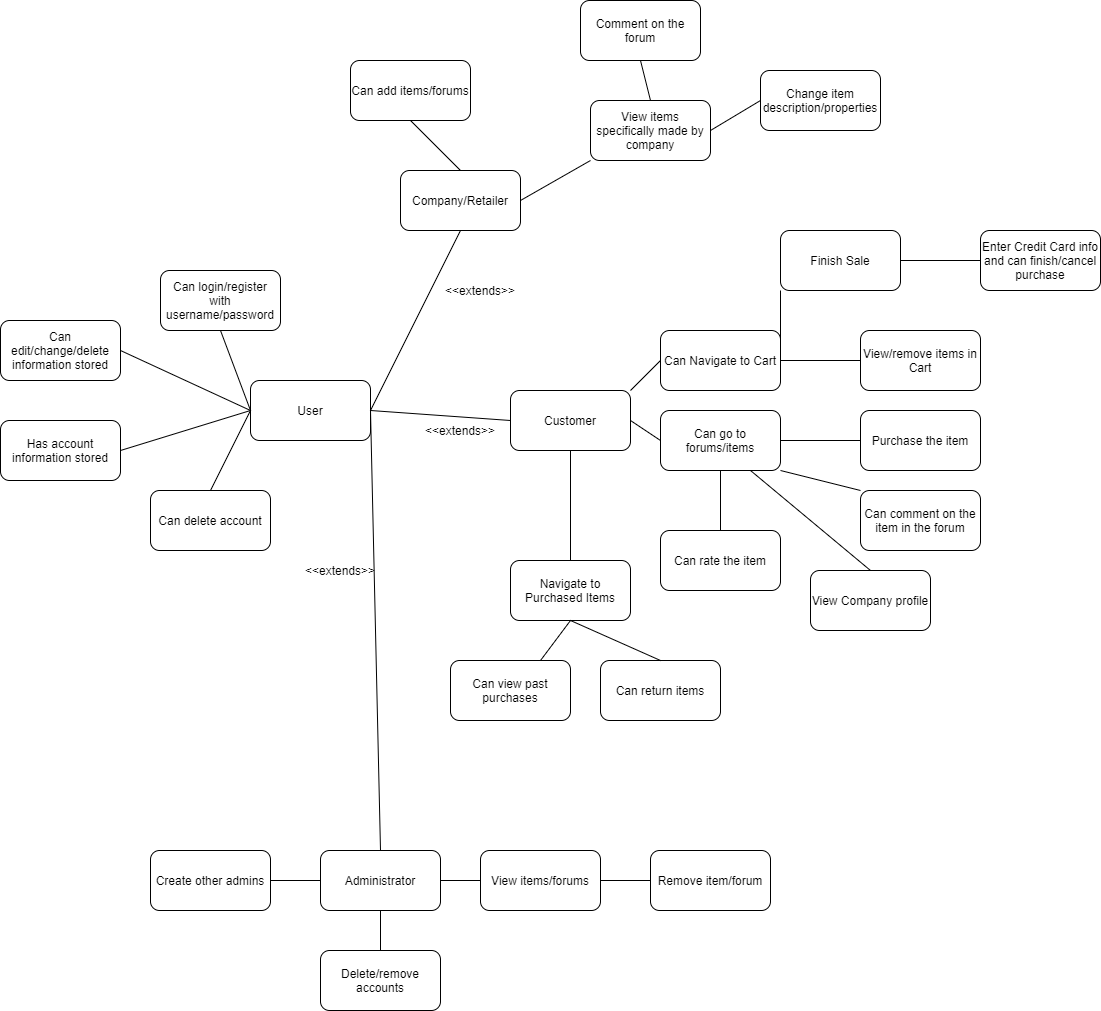

The diagram above was exported from draw.io. Its source (the exported page's mxGraphModel, read from the mxfile embedded in the PNG):
<mxGraphModel dx="2272" dy="1846" grid="1" gridSize="10" guides="1" tooltips="1" connect="1" arrows="1" fold="1" page="1" pageScale="1" pageWidth="850" pageHeight="1100" math="0" shadow="0">
  <root>
    <mxCell id="0" />
    <mxCell id="1" parent="0" />
    <mxCell id="eaHwmtm9VKKsXwXA8a9e-1" value="User" style="rounded=1;whiteSpace=wrap;html=1;" vertex="1" parent="1">
      <mxGeometry x="-50" y="360" width="120" height="60" as="geometry" />
    </mxCell>
    <mxCell id="eaHwmtm9VKKsXwXA8a9e-2" value="Customer" style="rounded=1;whiteSpace=wrap;html=1;" vertex="1" parent="1">
      <mxGeometry x="210" y="370" width="120" height="60" as="geometry" />
    </mxCell>
    <mxCell id="eaHwmtm9VKKsXwXA8a9e-3" value="Company/Retailer" style="rounded=1;whiteSpace=wrap;html=1;" vertex="1" parent="1">
      <mxGeometry x="100" y="150" width="120" height="60" as="geometry" />
    </mxCell>
    <mxCell id="eaHwmtm9VKKsXwXA8a9e-4" value="Administrator" style="rounded=1;whiteSpace=wrap;html=1;" vertex="1" parent="1">
      <mxGeometry x="20" y="830" width="120" height="60" as="geometry" />
    </mxCell>
    <mxCell id="eaHwmtm9VKKsXwXA8a9e-5" value="" style="endArrow=none;html=1;entryX=0.5;entryY=1;entryDx=0;entryDy=0;exitX=1;exitY=0.5;exitDx=0;exitDy=0;" edge="1" parent="1" source="eaHwmtm9VKKsXwXA8a9e-1" target="eaHwmtm9VKKsXwXA8a9e-3">
      <mxGeometry width="50" height="50" relative="1" as="geometry">
        <mxPoint x="250" y="410" as="sourcePoint" />
        <mxPoint x="300" y="360" as="targetPoint" />
      </mxGeometry>
    </mxCell>
    <mxCell id="eaHwmtm9VKKsXwXA8a9e-6" value="" style="endArrow=none;html=1;exitX=1;exitY=0.5;exitDx=0;exitDy=0;entryX=0;entryY=0.5;entryDx=0;entryDy=0;" edge="1" parent="1" source="eaHwmtm9VKKsXwXA8a9e-1" target="eaHwmtm9VKKsXwXA8a9e-2">
      <mxGeometry width="50" height="50" relative="1" as="geometry">
        <mxPoint x="250" y="410" as="sourcePoint" />
        <mxPoint x="300" y="360" as="targetPoint" />
      </mxGeometry>
    </mxCell>
    <mxCell id="eaHwmtm9VKKsXwXA8a9e-7" value="" style="endArrow=none;html=1;exitX=1;exitY=0.5;exitDx=0;exitDy=0;entryX=0.5;entryY=0;entryDx=0;entryDy=0;" edge="1" parent="1" source="eaHwmtm9VKKsXwXA8a9e-1" target="eaHwmtm9VKKsXwXA8a9e-4">
      <mxGeometry width="50" height="50" relative="1" as="geometry">
        <mxPoint x="250" y="410" as="sourcePoint" />
        <mxPoint x="300" y="360" as="targetPoint" />
      </mxGeometry>
    </mxCell>
    <mxCell id="eaHwmtm9VKKsXwXA8a9e-8" value="&amp;lt;&amp;lt;extends&amp;gt;&amp;gt;" style="text;html=1;strokeColor=none;fillColor=none;align=center;verticalAlign=middle;whiteSpace=wrap;rounded=0;" vertex="1" parent="1">
      <mxGeometry x="160" y="260" width="40" height="20" as="geometry" />
    </mxCell>
    <mxCell id="eaHwmtm9VKKsXwXA8a9e-9" value="&amp;lt;&amp;lt;extends&amp;gt;&amp;gt;" style="text;html=1;strokeColor=none;fillColor=none;align=center;verticalAlign=middle;whiteSpace=wrap;rounded=0;" vertex="1" parent="1">
      <mxGeometry x="140" y="400" width="40" height="20" as="geometry" />
    </mxCell>
    <mxCell id="eaHwmtm9VKKsXwXA8a9e-12" value="Can add items/forums" style="rounded=1;whiteSpace=wrap;html=1;" vertex="1" parent="1">
      <mxGeometry x="50" y="40" width="120" height="60" as="geometry" />
    </mxCell>
    <mxCell id="eaHwmtm9VKKsXwXA8a9e-13" value="View items specifically made by company" style="rounded=1;whiteSpace=wrap;html=1;" vertex="1" parent="1">
      <mxGeometry x="290" y="80" width="120" height="60" as="geometry" />
    </mxCell>
    <mxCell id="eaHwmtm9VKKsXwXA8a9e-14" value="Change item description/properties" style="rounded=1;whiteSpace=wrap;html=1;" vertex="1" parent="1">
      <mxGeometry x="460" y="50" width="120" height="60" as="geometry" />
    </mxCell>
    <mxCell id="eaHwmtm9VKKsXwXA8a9e-15" value="Comment on the forum" style="rounded=1;whiteSpace=wrap;html=1;" vertex="1" parent="1">
      <mxGeometry x="280" y="-20" width="120" height="60" as="geometry" />
    </mxCell>
    <mxCell id="eaHwmtm9VKKsXwXA8a9e-16" value="Can edit/change/delete information stored" style="rounded=1;whiteSpace=wrap;html=1;" vertex="1" parent="1">
      <mxGeometry x="-300" y="300" width="120" height="60" as="geometry" />
    </mxCell>
    <mxCell id="eaHwmtm9VKKsXwXA8a9e-17" value="Can login/register with username/password" style="rounded=1;whiteSpace=wrap;html=1;" vertex="1" parent="1">
      <mxGeometry x="-140" y="250" width="120" height="60" as="geometry" />
    </mxCell>
    <mxCell id="eaHwmtm9VKKsXwXA8a9e-18" value="Can delete account" style="rounded=1;whiteSpace=wrap;html=1;" vertex="1" parent="1">
      <mxGeometry x="-150" y="470" width="120" height="60" as="geometry" />
    </mxCell>
    <mxCell id="eaHwmtm9VKKsXwXA8a9e-19" value="Has account information stored" style="rounded=1;whiteSpace=wrap;html=1;" vertex="1" parent="1">
      <mxGeometry x="-300" y="400" width="120" height="60" as="geometry" />
    </mxCell>
    <mxCell id="eaHwmtm9VKKsXwXA8a9e-20" value="" style="endArrow=none;html=1;exitX=0.5;exitY=0;exitDx=0;exitDy=0;entryX=0;entryY=0.5;entryDx=0;entryDy=0;" edge="1" parent="1" source="eaHwmtm9VKKsXwXA8a9e-18" target="eaHwmtm9VKKsXwXA8a9e-1">
      <mxGeometry width="50" height="50" relative="1" as="geometry">
        <mxPoint x="250" y="410" as="sourcePoint" />
        <mxPoint x="300" y="360" as="targetPoint" />
      </mxGeometry>
    </mxCell>
    <mxCell id="eaHwmtm9VKKsXwXA8a9e-21" value="" style="endArrow=none;html=1;exitX=1;exitY=0.5;exitDx=0;exitDy=0;entryX=0;entryY=0.5;entryDx=0;entryDy=0;" edge="1" parent="1" source="eaHwmtm9VKKsXwXA8a9e-19" target="eaHwmtm9VKKsXwXA8a9e-1">
      <mxGeometry width="50" height="50" relative="1" as="geometry">
        <mxPoint x="250" y="410" as="sourcePoint" />
        <mxPoint x="300" y="360" as="targetPoint" />
      </mxGeometry>
    </mxCell>
    <mxCell id="eaHwmtm9VKKsXwXA8a9e-22" value="" style="endArrow=none;html=1;exitX=1;exitY=0.5;exitDx=0;exitDy=0;entryX=0;entryY=0.5;entryDx=0;entryDy=0;" edge="1" parent="1" source="eaHwmtm9VKKsXwXA8a9e-16" target="eaHwmtm9VKKsXwXA8a9e-1">
      <mxGeometry width="50" height="50" relative="1" as="geometry">
        <mxPoint x="250" y="410" as="sourcePoint" />
        <mxPoint x="300" y="360" as="targetPoint" />
      </mxGeometry>
    </mxCell>
    <mxCell id="eaHwmtm9VKKsXwXA8a9e-23" value="" style="endArrow=none;html=1;exitX=0.5;exitY=1;exitDx=0;exitDy=0;entryX=0;entryY=0.5;entryDx=0;entryDy=0;" edge="1" parent="1" source="eaHwmtm9VKKsXwXA8a9e-17" target="eaHwmtm9VKKsXwXA8a9e-1">
      <mxGeometry width="50" height="50" relative="1" as="geometry">
        <mxPoint x="250" y="410" as="sourcePoint" />
        <mxPoint x="300" y="360" as="targetPoint" />
      </mxGeometry>
    </mxCell>
    <mxCell id="eaHwmtm9VKKsXwXA8a9e-24" value="Can Navigate to Cart" style="rounded=1;whiteSpace=wrap;html=1;" vertex="1" parent="1">
      <mxGeometry x="360" y="310" width="120" height="60" as="geometry" />
    </mxCell>
    <mxCell id="eaHwmtm9VKKsXwXA8a9e-25" value="Can go to forums/items" style="rounded=1;whiteSpace=wrap;html=1;" vertex="1" parent="1">
      <mxGeometry x="360" y="390" width="120" height="60" as="geometry" />
    </mxCell>
    <mxCell id="eaHwmtm9VKKsXwXA8a9e-26" value="Finish Sale" style="rounded=1;whiteSpace=wrap;html=1;" vertex="1" parent="1">
      <mxGeometry x="480" y="210" width="120" height="60" as="geometry" />
    </mxCell>
    <mxCell id="eaHwmtm9VKKsXwXA8a9e-27" value="Can comment on the item in the forum" style="rounded=1;whiteSpace=wrap;html=1;" vertex="1" parent="1">
      <mxGeometry x="560" y="470" width="120" height="60" as="geometry" />
    </mxCell>
    <mxCell id="eaHwmtm9VKKsXwXA8a9e-28" value="Purchase the item" style="rounded=1;whiteSpace=wrap;html=1;" vertex="1" parent="1">
      <mxGeometry x="560" y="390" width="120" height="60" as="geometry" />
    </mxCell>
    <mxCell id="eaHwmtm9VKKsXwXA8a9e-29" value="Can rate the item" style="rounded=1;whiteSpace=wrap;html=1;" vertex="1" parent="1">
      <mxGeometry x="360" y="510" width="120" height="60" as="geometry" />
    </mxCell>
    <mxCell id="eaHwmtm9VKKsXwXA8a9e-30" value="" style="endArrow=none;html=1;exitX=1;exitY=0;exitDx=0;exitDy=0;entryX=0;entryY=0.5;entryDx=0;entryDy=0;" edge="1" parent="1" source="eaHwmtm9VKKsXwXA8a9e-2" target="eaHwmtm9VKKsXwXA8a9e-24">
      <mxGeometry width="50" height="50" relative="1" as="geometry">
        <mxPoint x="250" y="410" as="sourcePoint" />
        <mxPoint x="300" y="360" as="targetPoint" />
      </mxGeometry>
    </mxCell>
    <mxCell id="eaHwmtm9VKKsXwXA8a9e-31" value="" style="endArrow=none;html=1;exitX=1;exitY=0.5;exitDx=0;exitDy=0;entryX=0;entryY=1;entryDx=0;entryDy=0;" edge="1" parent="1" source="eaHwmtm9VKKsXwXA8a9e-24" target="eaHwmtm9VKKsXwXA8a9e-26">
      <mxGeometry width="50" height="50" relative="1" as="geometry">
        <mxPoint x="250" y="410" as="sourcePoint" />
        <mxPoint x="300" y="360" as="targetPoint" />
      </mxGeometry>
    </mxCell>
    <mxCell id="eaHwmtm9VKKsXwXA8a9e-32" value="" style="endArrow=none;html=1;exitX=1;exitY=0.5;exitDx=0;exitDy=0;entryX=0;entryY=0.5;entryDx=0;entryDy=0;" edge="1" parent="1" source="eaHwmtm9VKKsXwXA8a9e-2" target="eaHwmtm9VKKsXwXA8a9e-25">
      <mxGeometry width="50" height="50" relative="1" as="geometry">
        <mxPoint x="250" y="410" as="sourcePoint" />
        <mxPoint x="300" y="360" as="targetPoint" />
      </mxGeometry>
    </mxCell>
    <mxCell id="eaHwmtm9VKKsXwXA8a9e-33" value="" style="endArrow=none;html=1;exitX=0.5;exitY=0;exitDx=0;exitDy=0;entryX=0.5;entryY=1;entryDx=0;entryDy=0;" edge="1" parent="1" source="eaHwmtm9VKKsXwXA8a9e-29" target="eaHwmtm9VKKsXwXA8a9e-25">
      <mxGeometry width="50" height="50" relative="1" as="geometry">
        <mxPoint x="250" y="410" as="sourcePoint" />
        <mxPoint x="300" y="360" as="targetPoint" />
      </mxGeometry>
    </mxCell>
    <mxCell id="eaHwmtm9VKKsXwXA8a9e-34" value="" style="endArrow=none;html=1;entryX=1;entryY=1;entryDx=0;entryDy=0;exitX=0;exitY=0;exitDx=0;exitDy=0;" edge="1" parent="1" source="eaHwmtm9VKKsXwXA8a9e-27" target="eaHwmtm9VKKsXwXA8a9e-25">
      <mxGeometry width="50" height="50" relative="1" as="geometry">
        <mxPoint x="250" y="410" as="sourcePoint" />
        <mxPoint x="300" y="360" as="targetPoint" />
      </mxGeometry>
    </mxCell>
    <mxCell id="eaHwmtm9VKKsXwXA8a9e-35" value="" style="endArrow=none;html=1;entryX=1;entryY=0.5;entryDx=0;entryDy=0;exitX=0;exitY=0.5;exitDx=0;exitDy=0;" edge="1" parent="1" source="eaHwmtm9VKKsXwXA8a9e-28" target="eaHwmtm9VKKsXwXA8a9e-25">
      <mxGeometry width="50" height="50" relative="1" as="geometry">
        <mxPoint x="250" y="410" as="sourcePoint" />
        <mxPoint x="300" y="360" as="targetPoint" />
      </mxGeometry>
    </mxCell>
    <mxCell id="eaHwmtm9VKKsXwXA8a9e-37" value="View/remove items in Cart" style="rounded=1;whiteSpace=wrap;html=1;" vertex="1" parent="1">
      <mxGeometry x="560" y="310" width="120" height="60" as="geometry" />
    </mxCell>
    <mxCell id="eaHwmtm9VKKsXwXA8a9e-38" value="" style="endArrow=none;html=1;exitX=1;exitY=0.5;exitDx=0;exitDy=0;entryX=0;entryY=0.5;entryDx=0;entryDy=0;" edge="1" parent="1" source="eaHwmtm9VKKsXwXA8a9e-24" target="eaHwmtm9VKKsXwXA8a9e-37">
      <mxGeometry width="50" height="50" relative="1" as="geometry">
        <mxPoint x="250" y="410" as="sourcePoint" />
        <mxPoint x="300" y="360" as="targetPoint" />
      </mxGeometry>
    </mxCell>
    <mxCell id="eaHwmtm9VKKsXwXA8a9e-39" value="Enter Credit Card info and can finish/cancel purchase" style="rounded=1;whiteSpace=wrap;html=1;" vertex="1" parent="1">
      <mxGeometry x="680" y="210" width="120" height="60" as="geometry" />
    </mxCell>
    <mxCell id="eaHwmtm9VKKsXwXA8a9e-40" value="" style="endArrow=none;html=1;exitX=1;exitY=0.5;exitDx=0;exitDy=0;" edge="1" parent="1" source="eaHwmtm9VKKsXwXA8a9e-26" target="eaHwmtm9VKKsXwXA8a9e-39">
      <mxGeometry width="50" height="50" relative="1" as="geometry">
        <mxPoint x="250" y="410" as="sourcePoint" />
        <mxPoint x="300" y="360" as="targetPoint" />
      </mxGeometry>
    </mxCell>
    <mxCell id="eaHwmtm9VKKsXwXA8a9e-42" value="Navigate to Purchased Items" style="rounded=1;whiteSpace=wrap;html=1;" vertex="1" parent="1">
      <mxGeometry x="210" y="540" width="120" height="60" as="geometry" />
    </mxCell>
    <mxCell id="eaHwmtm9VKKsXwXA8a9e-43" value="Can return items" style="rounded=1;whiteSpace=wrap;html=1;" vertex="1" parent="1">
      <mxGeometry x="300" y="640" width="120" height="60" as="geometry" />
    </mxCell>
    <mxCell id="eaHwmtm9VKKsXwXA8a9e-44" value="" style="endArrow=none;html=1;exitX=0.5;exitY=1;exitDx=0;exitDy=0;entryX=0.5;entryY=0;entryDx=0;entryDy=0;" edge="1" parent="1" source="eaHwmtm9VKKsXwXA8a9e-2" target="eaHwmtm9VKKsXwXA8a9e-42">
      <mxGeometry width="50" height="50" relative="1" as="geometry">
        <mxPoint x="250" y="410" as="sourcePoint" />
        <mxPoint x="300" y="360" as="targetPoint" />
      </mxGeometry>
    </mxCell>
    <mxCell id="eaHwmtm9VKKsXwXA8a9e-45" value="" style="endArrow=none;html=1;exitX=0.5;exitY=1;exitDx=0;exitDy=0;entryX=0.5;entryY=0;entryDx=0;entryDy=0;" edge="1" parent="1" source="eaHwmtm9VKKsXwXA8a9e-42" target="eaHwmtm9VKKsXwXA8a9e-43">
      <mxGeometry width="50" height="50" relative="1" as="geometry">
        <mxPoint x="250" y="410" as="sourcePoint" />
        <mxPoint x="300" y="360" as="targetPoint" />
      </mxGeometry>
    </mxCell>
    <mxCell id="eaHwmtm9VKKsXwXA8a9e-51" value="&amp;lt;&amp;lt;extends&amp;gt;&amp;gt;" style="text;html=1;strokeColor=none;fillColor=none;align=center;verticalAlign=middle;whiteSpace=wrap;rounded=0;" vertex="1" parent="1">
      <mxGeometry x="20" y="540" width="40" height="20" as="geometry" />
    </mxCell>
    <mxCell id="eaHwmtm9VKKsXwXA8a9e-52" value="Can view past purchases" style="rounded=1;whiteSpace=wrap;html=1;" vertex="1" parent="1">
      <mxGeometry x="150" y="640" width="120" height="60" as="geometry" />
    </mxCell>
    <mxCell id="eaHwmtm9VKKsXwXA8a9e-55" value="" style="endArrow=none;html=1;exitX=0.75;exitY=0;exitDx=0;exitDy=0;entryX=0.5;entryY=1;entryDx=0;entryDy=0;" edge="1" parent="1" source="eaHwmtm9VKKsXwXA8a9e-52" target="eaHwmtm9VKKsXwXA8a9e-42">
      <mxGeometry width="50" height="50" relative="1" as="geometry">
        <mxPoint x="250" y="520" as="sourcePoint" />
        <mxPoint x="300" y="470" as="targetPoint" />
      </mxGeometry>
    </mxCell>
    <mxCell id="eaHwmtm9VKKsXwXA8a9e-56" value="" style="endArrow=none;html=1;exitX=0.75;exitY=1;exitDx=0;exitDy=0;entryX=0.5;entryY=0;entryDx=0;entryDy=0;" edge="1" parent="1" source="eaHwmtm9VKKsXwXA8a9e-25" target="eaHwmtm9VKKsXwXA8a9e-57">
      <mxGeometry width="50" height="50" relative="1" as="geometry">
        <mxPoint x="250" y="520" as="sourcePoint" />
        <mxPoint x="520" y="540" as="targetPoint" />
      </mxGeometry>
    </mxCell>
    <mxCell id="eaHwmtm9VKKsXwXA8a9e-57" value="View Company profile" style="rounded=1;whiteSpace=wrap;html=1;" vertex="1" parent="1">
      <mxGeometry x="510" y="550" width="120" height="60" as="geometry" />
    </mxCell>
    <mxCell id="eaHwmtm9VKKsXwXA8a9e-60" value="" style="endArrow=none;html=1;exitX=0.5;exitY=0;exitDx=0;exitDy=0;entryX=0.5;entryY=1;entryDx=0;entryDy=0;" edge="1" parent="1" source="eaHwmtm9VKKsXwXA8a9e-3" target="eaHwmtm9VKKsXwXA8a9e-12">
      <mxGeometry width="50" height="50" relative="1" as="geometry">
        <mxPoint x="250" y="60" as="sourcePoint" />
        <mxPoint x="300" y="10" as="targetPoint" />
      </mxGeometry>
    </mxCell>
    <mxCell id="eaHwmtm9VKKsXwXA8a9e-61" value="" style="endArrow=none;html=1;exitX=1;exitY=0.5;exitDx=0;exitDy=0;entryX=0;entryY=1;entryDx=0;entryDy=0;" edge="1" parent="1" source="eaHwmtm9VKKsXwXA8a9e-3" target="eaHwmtm9VKKsXwXA8a9e-13">
      <mxGeometry width="50" height="50" relative="1" as="geometry">
        <mxPoint x="250" y="60" as="sourcePoint" />
        <mxPoint x="300" y="10" as="targetPoint" />
      </mxGeometry>
    </mxCell>
    <mxCell id="eaHwmtm9VKKsXwXA8a9e-62" value="" style="endArrow=none;html=1;exitX=0.5;exitY=0;exitDx=0;exitDy=0;entryX=0.5;entryY=1;entryDx=0;entryDy=0;" edge="1" parent="1" source="eaHwmtm9VKKsXwXA8a9e-13" target="eaHwmtm9VKKsXwXA8a9e-15">
      <mxGeometry width="50" height="50" relative="1" as="geometry">
        <mxPoint x="250" y="60" as="sourcePoint" />
        <mxPoint x="300" y="10" as="targetPoint" />
      </mxGeometry>
    </mxCell>
    <mxCell id="eaHwmtm9VKKsXwXA8a9e-64" value="" style="endArrow=none;html=1;exitX=1;exitY=0.5;exitDx=0;exitDy=0;entryX=0;entryY=0.5;entryDx=0;entryDy=0;" edge="1" parent="1" source="eaHwmtm9VKKsXwXA8a9e-13" target="eaHwmtm9VKKsXwXA8a9e-14">
      <mxGeometry width="50" height="50" relative="1" as="geometry">
        <mxPoint x="250" y="180" as="sourcePoint" />
        <mxPoint x="300" y="130" as="targetPoint" />
      </mxGeometry>
    </mxCell>
    <mxCell id="eaHwmtm9VKKsXwXA8a9e-65" value="View items/forums" style="rounded=1;whiteSpace=wrap;html=1;" vertex="1" parent="1">
      <mxGeometry x="180" y="830" width="120" height="60" as="geometry" />
    </mxCell>
    <mxCell id="eaHwmtm9VKKsXwXA8a9e-66" value="Delete/remove accounts" style="rounded=1;whiteSpace=wrap;html=1;" vertex="1" parent="1">
      <mxGeometry x="20" y="930" width="120" height="60" as="geometry" />
    </mxCell>
    <mxCell id="eaHwmtm9VKKsXwXA8a9e-67" value="Create other admins" style="rounded=1;whiteSpace=wrap;html=1;" vertex="1" parent="1">
      <mxGeometry x="-150" y="830" width="120" height="60" as="geometry" />
    </mxCell>
    <mxCell id="eaHwmtm9VKKsXwXA8a9e-69" value="Remove item/forum" style="rounded=1;whiteSpace=wrap;html=1;" vertex="1" parent="1">
      <mxGeometry x="350" y="830" width="120" height="60" as="geometry" />
    </mxCell>
    <mxCell id="eaHwmtm9VKKsXwXA8a9e-71" value="" style="endArrow=none;html=1;exitX=1;exitY=0.5;exitDx=0;exitDy=0;entryX=0;entryY=0.5;entryDx=0;entryDy=0;" edge="1" parent="1" source="eaHwmtm9VKKsXwXA8a9e-4" target="eaHwmtm9VKKsXwXA8a9e-65">
      <mxGeometry width="50" height="50" relative="1" as="geometry">
        <mxPoint x="250" y="870" as="sourcePoint" />
        <mxPoint x="300" y="820" as="targetPoint" />
      </mxGeometry>
    </mxCell>
    <mxCell id="eaHwmtm9VKKsXwXA8a9e-72" value="" style="endArrow=none;html=1;exitX=1;exitY=0.5;exitDx=0;exitDy=0;entryX=0;entryY=0.5;entryDx=0;entryDy=0;" edge="1" parent="1" source="eaHwmtm9VKKsXwXA8a9e-65" target="eaHwmtm9VKKsXwXA8a9e-69">
      <mxGeometry width="50" height="50" relative="1" as="geometry">
        <mxPoint x="250" y="870" as="sourcePoint" />
        <mxPoint x="300" y="820" as="targetPoint" />
      </mxGeometry>
    </mxCell>
    <mxCell id="eaHwmtm9VKKsXwXA8a9e-73" value="" style="endArrow=none;html=1;exitX=0.5;exitY=1;exitDx=0;exitDy=0;entryX=0.5;entryY=0;entryDx=0;entryDy=0;" edge="1" parent="1" source="eaHwmtm9VKKsXwXA8a9e-4" target="eaHwmtm9VKKsXwXA8a9e-66">
      <mxGeometry width="50" height="50" relative="1" as="geometry">
        <mxPoint x="250" y="870" as="sourcePoint" />
        <mxPoint x="300" y="820" as="targetPoint" />
      </mxGeometry>
    </mxCell>
    <mxCell id="eaHwmtm9VKKsXwXA8a9e-74" value="" style="endArrow=none;html=1;exitX=1;exitY=0.5;exitDx=0;exitDy=0;entryX=0;entryY=0.5;entryDx=0;entryDy=0;" edge="1" parent="1" source="eaHwmtm9VKKsXwXA8a9e-67" target="eaHwmtm9VKKsXwXA8a9e-4">
      <mxGeometry width="50" height="50" relative="1" as="geometry">
        <mxPoint x="250" y="870" as="sourcePoint" />
        <mxPoint x="300" y="820" as="targetPoint" />
      </mxGeometry>
    </mxCell>
  </root>
</mxGraphModel>